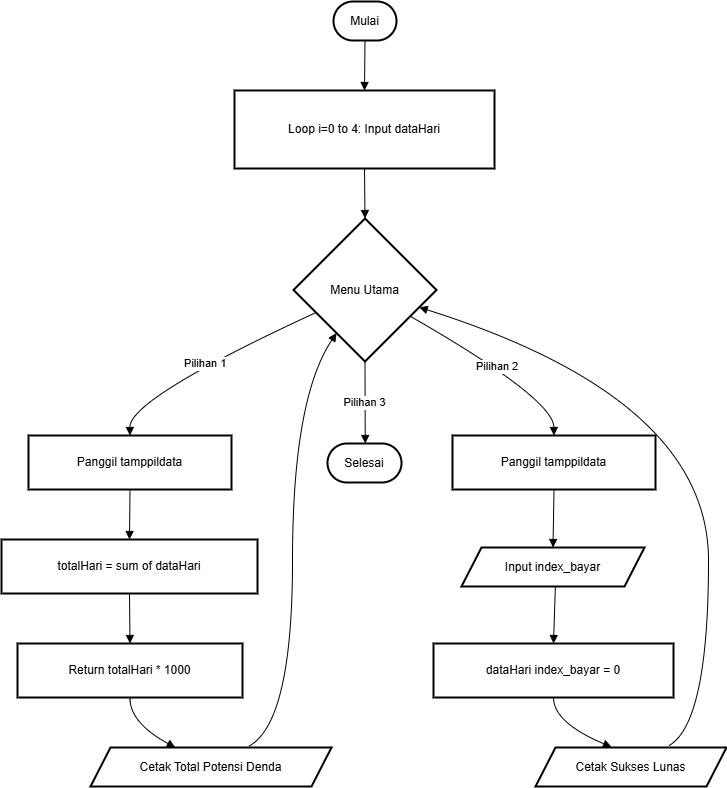

The diagram above was exported from draw.io. Its source (the exported page's mxGraphModel, read from the mxfile embedded in the PNG):
<mxGraphModel dx="772" dy="450" grid="1" gridSize="10" guides="1" tooltips="1" connect="1" arrows="1" fold="1" page="1" pageScale="1" pageWidth="850" pageHeight="1100" math="0" shadow="0">
  <root>
    <mxCell id="0" />
    <mxCell id="1" parent="0" />
    <mxCell id="YDNUhcQ-ctclnhEjjw89-24" parent="1" style="rounded=1;whiteSpace=wrap;arcSize=50;strokeWidth=2;" value="Mulai" vertex="1">
      <mxGeometry height="39" width="63" x="352" y="20" as="geometry" />
    </mxCell>
    <mxCell id="YDNUhcQ-ctclnhEjjw89-25" parent="1" style="whiteSpace=wrap;strokeWidth=2;" value="Loop i=0 to 4: Input dataHari" vertex="1">
      <mxGeometry height="78" width="260" x="253" y="109" as="geometry" />
    </mxCell>
    <mxCell id="YDNUhcQ-ctclnhEjjw89-26" parent="1" style="rhombus;strokeWidth=2;whiteSpace=wrap;" value="Menu Utama" vertex="1">
      <mxGeometry height="143" width="143" x="312" y="237" as="geometry" />
    </mxCell>
    <mxCell id="YDNUhcQ-ctclnhEjjw89-27" parent="1" style="whiteSpace=wrap;strokeWidth=2;" value="Panggil tamppildata" vertex="1">
      <mxGeometry height="54" width="203" x="47" y="454" as="geometry" />
    </mxCell>
    <mxCell id="YDNUhcQ-ctclnhEjjw89-28" parent="1" style="whiteSpace=wrap;strokeWidth=2;" value="totalHari = sum of dataHari" vertex="1">
      <mxGeometry height="54" width="256" x="20" y="558" as="geometry" />
    </mxCell>
    <mxCell id="YDNUhcQ-ctclnhEjjw89-29" parent="1" style="whiteSpace=wrap;strokeWidth=2;" value="Return totalHari * 1000" vertex="1">
      <mxGeometry height="54" width="225" x="36" y="662" as="geometry" />
    </mxCell>
    <mxCell id="YDNUhcQ-ctclnhEjjw89-30" parent="1" style="shape=parallelogram;perimeter=parallelogramPerimeter;fixedSize=1;strokeWidth=2;whiteSpace=wrap;" value="Cetak Total Potensi Denda" vertex="1">
      <mxGeometry height="39" width="241" x="109" y="766" as="geometry" />
    </mxCell>
    <mxCell id="YDNUhcQ-ctclnhEjjw89-31" parent="1" style="whiteSpace=wrap;strokeWidth=2;" value="Panggil tamppildata" vertex="1">
      <mxGeometry height="54" width="203" x="471" y="454" as="geometry" />
    </mxCell>
    <mxCell id="YDNUhcQ-ctclnhEjjw89-32" parent="1" style="shape=parallelogram;perimeter=parallelogramPerimeter;fixedSize=1;strokeWidth=2;whiteSpace=wrap;" value="Input index_bayar" vertex="1">
      <mxGeometry height="39" width="183" x="480" y="566" as="geometry" />
    </mxCell>
    <mxCell id="YDNUhcQ-ctclnhEjjw89-33" parent="1" style="whiteSpace=wrap;strokeWidth=2;" value="dataHari index_bayar = 0" vertex="1">
      <mxGeometry height="54" width="240" x="452" y="662" as="geometry" />
    </mxCell>
    <mxCell id="YDNUhcQ-ctclnhEjjw89-34" parent="1" style="shape=parallelogram;perimeter=parallelogramPerimeter;fixedSize=1;strokeWidth=2;whiteSpace=wrap;" value="Cetak Sukses Lunas" vertex="1">
      <mxGeometry height="39" width="191" x="554" y="766" as="geometry" />
    </mxCell>
    <mxCell id="YDNUhcQ-ctclnhEjjw89-35" parent="1" style="rounded=1;whiteSpace=wrap;arcSize=50;strokeWidth=2;" value="Selesai" vertex="1">
      <mxGeometry height="39" width="74" x="346" y="462" as="geometry" />
    </mxCell>
    <mxCell id="YDNUhcQ-ctclnhEjjw89-36" edge="1" parent="1" source="YDNUhcQ-ctclnhEjjw89-24" style="curved=1;startArrow=none;endArrow=block;exitX=0.5;exitY=1;entryX=0.5;entryY=0;rounded=0;" target="YDNUhcQ-ctclnhEjjw89-25" value="">
      <mxGeometry relative="1" as="geometry">
        <Array as="points" />
      </mxGeometry>
    </mxCell>
    <mxCell id="YDNUhcQ-ctclnhEjjw89-37" edge="1" parent="1" source="YDNUhcQ-ctclnhEjjw89-25" style="curved=1;startArrow=none;endArrow=block;exitX=0.5;exitY=1;entryX=0.5;entryY=0;rounded=0;" target="YDNUhcQ-ctclnhEjjw89-26" value="">
      <mxGeometry relative="1" as="geometry">
        <Array as="points" />
      </mxGeometry>
    </mxCell>
    <mxCell id="YDNUhcQ-ctclnhEjjw89-38" edge="1" parent="1" source="YDNUhcQ-ctclnhEjjw89-26" style="curved=1;startArrow=none;endArrow=block;exitX=0;exitY=0.73;entryX=0.5;entryY=0;rounded=0;" target="YDNUhcQ-ctclnhEjjw89-27" value="Pilihan 1">
      <mxGeometry relative="1" as="geometry">
        <Array as="points">
          <mxPoint x="148" y="417" />
        </Array>
      </mxGeometry>
    </mxCell>
    <mxCell id="YDNUhcQ-ctclnhEjjw89-39" edge="1" parent="1" source="YDNUhcQ-ctclnhEjjw89-27" style="curved=1;startArrow=none;endArrow=block;exitX=0.5;exitY=1;entryX=0.5;entryY=0;rounded=0;" target="YDNUhcQ-ctclnhEjjw89-28" value="">
      <mxGeometry relative="1" as="geometry">
        <Array as="points" />
      </mxGeometry>
    </mxCell>
    <mxCell id="YDNUhcQ-ctclnhEjjw89-40" edge="1" parent="1" source="YDNUhcQ-ctclnhEjjw89-28" style="curved=1;startArrow=none;endArrow=block;exitX=0.5;exitY=1;entryX=0.5;entryY=0;rounded=0;" target="YDNUhcQ-ctclnhEjjw89-29" value="">
      <mxGeometry relative="1" as="geometry">
        <Array as="points" />
      </mxGeometry>
    </mxCell>
    <mxCell id="YDNUhcQ-ctclnhEjjw89-41" edge="1" parent="1" source="YDNUhcQ-ctclnhEjjw89-29" style="curved=1;startArrow=none;endArrow=block;exitX=0.5;exitY=1;rounded=0;" target="YDNUhcQ-ctclnhEjjw89-30" value="">
      <mxGeometry relative="1" as="geometry">
        <Array as="points">
          <mxPoint x="148" y="741" />
        </Array>
      </mxGeometry>
    </mxCell>
    <mxCell id="YDNUhcQ-ctclnhEjjw89-42" edge="1" parent="1" source="YDNUhcQ-ctclnhEjjw89-30" style="curved=1;startArrow=none;endArrow=block;exitX=0.657;exitY=-0.032;entryX=0.17;entryY=1;rounded=0;exitDx=0;exitDy=0;exitPerimeter=0;" target="YDNUhcQ-ctclnhEjjw89-26" value="">
      <mxGeometry relative="1" as="geometry">
        <Array as="points">
          <mxPoint x="311" y="741" />
          <mxPoint x="311" y="417" />
        </Array>
      </mxGeometry>
    </mxCell>
    <mxCell id="YDNUhcQ-ctclnhEjjw89-43" edge="1" parent="1" source="YDNUhcQ-ctclnhEjjw89-26" style="curved=1;startArrow=none;endArrow=block;exitX=1;exitY=0.79;entryX=0.5;entryY=0;rounded=0;" target="YDNUhcQ-ctclnhEjjw89-31" value="Pilihan 2">
      <mxGeometry relative="1" as="geometry">
        <Array as="points">
          <mxPoint x="572" y="417" />
        </Array>
      </mxGeometry>
    </mxCell>
    <mxCell id="YDNUhcQ-ctclnhEjjw89-44" edge="1" parent="1" source="YDNUhcQ-ctclnhEjjw89-31" style="curved=1;startArrow=none;endArrow=block;exitX=0.5;exitY=1;entryX=0.5;entryY=-0.01;rounded=0;" target="YDNUhcQ-ctclnhEjjw89-32" value="">
      <mxGeometry relative="1" as="geometry">
        <Array as="points" />
      </mxGeometry>
    </mxCell>
    <mxCell id="YDNUhcQ-ctclnhEjjw89-45" edge="1" parent="1" source="YDNUhcQ-ctclnhEjjw89-32" style="curved=1;startArrow=none;endArrow=block;exitX=0.513;exitY=0.989;entryX=0.5;entryY=0;rounded=0;exitDx=0;exitDy=0;exitPerimeter=0;" target="YDNUhcQ-ctclnhEjjw89-33" value="">
      <mxGeometry relative="1" as="geometry">
        <Array as="points" />
      </mxGeometry>
    </mxCell>
    <mxCell id="YDNUhcQ-ctclnhEjjw89-46" edge="1" parent="1" source="YDNUhcQ-ctclnhEjjw89-33" style="curved=1;startArrow=none;endArrow=block;exitX=0.5;exitY=1;entryX=0.398;entryY=-0.012;rounded=0;entryDx=0;entryDy=0;entryPerimeter=0;" target="YDNUhcQ-ctclnhEjjw89-34" value="">
      <mxGeometry relative="1" as="geometry">
        <Array as="points">
          <mxPoint x="572" y="741" />
        </Array>
      </mxGeometry>
    </mxCell>
    <mxCell id="YDNUhcQ-ctclnhEjjw89-47" edge="1" parent="1" source="YDNUhcQ-ctclnhEjjw89-34" style="curved=1;startArrow=none;endArrow=block;exitX=0.7;exitY=-0.052;entryX=1;entryY=0.66;rounded=0;exitDx=0;exitDy=0;exitPerimeter=0;" target="YDNUhcQ-ctclnhEjjw89-26" value="">
      <mxGeometry relative="1" as="geometry">
        <Array as="points">
          <mxPoint x="727" y="741" />
          <mxPoint x="727" y="417" />
        </Array>
      </mxGeometry>
    </mxCell>
    <mxCell id="YDNUhcQ-ctclnhEjjw89-48" edge="1" parent="1" source="YDNUhcQ-ctclnhEjjw89-26" style="curved=1;startArrow=none;endArrow=block;exitX=0.5;exitY=1;entryX=0.51;entryY=-0.01;rounded=0;" target="YDNUhcQ-ctclnhEjjw89-35" value="Pilihan 3">
      <mxGeometry relative="1" as="geometry">
        <Array as="points" />
      </mxGeometry>
    </mxCell>
  </root>
</mxGraphModel>